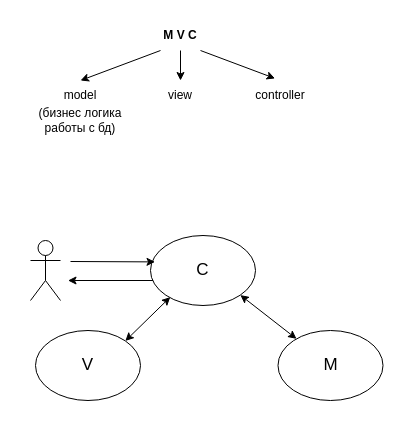

The diagram above was exported from draw.io. Its source (the exported page's mxGraphModel, read from the mxfile embedded in the PNG):
<mxGraphModel dx="1761" dy="581" grid="1" gridSize="10" guides="1" tooltips="1" connect="1" arrows="1" fold="1" page="1" pageScale="1" pageWidth="827" pageHeight="1169" math="0" shadow="0">
  <root>
    <mxCell id="0" />
    <mxCell id="1" parent="0" />
    <mxCell id="2" value="&lt;b&gt;M V C&lt;/b&gt;" style="text;html=1;align=center;verticalAlign=middle;whiteSpace=wrap;rounded=0;" vertex="1" parent="1">
      <mxGeometry x="180" y="690" width="60" height="30" as="geometry" />
    </mxCell>
    <mxCell id="3" value="model" style="text;html=1;align=center;verticalAlign=middle;whiteSpace=wrap;rounded=0;" vertex="1" parent="1">
      <mxGeometry x="80" y="750" width="60" height="30" as="geometry" />
    </mxCell>
    <mxCell id="4" value="view" style="text;html=1;align=center;verticalAlign=middle;whiteSpace=wrap;rounded=0;" vertex="1" parent="1">
      <mxGeometry x="180" y="750" width="60" height="30" as="geometry" />
    </mxCell>
    <mxCell id="5" value="controller" style="text;html=1;align=center;verticalAlign=middle;whiteSpace=wrap;rounded=0;" vertex="1" parent="1">
      <mxGeometry x="280" y="750" width="60" height="30" as="geometry" />
    </mxCell>
    <mxCell id="6" value="(бизнес логика работы с бд)" style="text;html=1;align=center;verticalAlign=middle;whiteSpace=wrap;rounded=0;" vertex="1" parent="1">
      <mxGeometry x="50" y="780" width="120" height="20" as="geometry" />
    </mxCell>
    <mxCell id="7" value="" style="endArrow=classic;html=1;rounded=0;entryX=0.5;entryY=0;entryDx=0;entryDy=0;" edge="1" target="3" parent="1">
      <mxGeometry width="50" height="50" relative="1" as="geometry">
        <mxPoint x="190" y="720" as="sourcePoint" />
        <mxPoint x="120" y="800" as="targetPoint" />
      </mxGeometry>
    </mxCell>
    <mxCell id="8" value="" style="endArrow=classic;html=1;rounded=0;exitX=0.5;exitY=1;exitDx=0;exitDy=0;entryX=0.5;entryY=0;entryDx=0;entryDy=0;" edge="1" source="2" target="4" parent="1">
      <mxGeometry width="50" height="50" relative="1" as="geometry">
        <mxPoint x="300" y="830" as="sourcePoint" />
        <mxPoint x="350" y="780" as="targetPoint" />
      </mxGeometry>
    </mxCell>
    <mxCell id="9" value="" style="endArrow=classic;html=1;rounded=0;entryX=0.409;entryY=-0.068;entryDx=0;entryDy=0;entryPerimeter=0;" edge="1" target="5" parent="1">
      <mxGeometry width="50" height="50" relative="1" as="geometry">
        <mxPoint x="230" y="720" as="sourcePoint" />
        <mxPoint x="280" y="670" as="targetPoint" />
      </mxGeometry>
    </mxCell>
    <mxCell id="10" value="" style="shape=umlActor;verticalLabelPosition=bottom;verticalAlign=top;html=1;outlineConnect=0;" vertex="1" parent="1">
      <mxGeometry x="60" y="910" width="30" height="60" as="geometry" />
    </mxCell>
    <mxCell id="11" value="&lt;font style=&quot;font-size: 17px;&quot;&gt;C&lt;/font&gt;" style="ellipse;whiteSpace=wrap;html=1;" vertex="1" parent="1">
      <mxGeometry x="180" y="905" width="105" height="70" as="geometry" />
    </mxCell>
    <mxCell id="12" value="&lt;font style=&quot;font-size: 17px;&quot;&gt;V&lt;/font&gt;" style="ellipse;whiteSpace=wrap;html=1;" vertex="1" parent="1">
      <mxGeometry x="65" y="1000" width="105" height="70" as="geometry" />
    </mxCell>
    <mxCell id="13" value="&lt;font style=&quot;font-size: 17px;&quot;&gt;M&lt;/font&gt;" style="ellipse;whiteSpace=wrap;html=1;" vertex="1" parent="1">
      <mxGeometry x="307.5" y="1000" width="105" height="70" as="geometry" />
    </mxCell>
    <mxCell id="14" value="" style="endArrow=classic;startArrow=classic;html=1;rounded=0;entryX=0.188;entryY=0.88;entryDx=0;entryDy=0;entryPerimeter=0;exitX=1;exitY=0;exitDx=0;exitDy=0;" edge="1" source="12" target="11" parent="1">
      <mxGeometry width="50" height="50" relative="1" as="geometry">
        <mxPoint x="150" y="1010" as="sourcePoint" />
        <mxPoint x="200" y="960" as="targetPoint" />
      </mxGeometry>
    </mxCell>
    <mxCell id="15" value="" style="endArrow=classic;startArrow=classic;html=1;rounded=0;exitX=1;exitY=1;exitDx=0;exitDy=0;" edge="1" source="11" target="13" parent="1">
      <mxGeometry width="50" height="50" relative="1" as="geometry">
        <mxPoint x="300" y="910" as="sourcePoint" />
        <mxPoint x="350" y="860" as="targetPoint" />
      </mxGeometry>
    </mxCell>
    <mxCell id="16" value="" style="endArrow=classic;html=1;rounded=0;entryX=0.043;entryY=0.377;entryDx=0;entryDy=0;entryPerimeter=0;" edge="1" target="11" parent="1">
      <mxGeometry width="50" height="50" relative="1" as="geometry">
        <mxPoint x="100" y="931" as="sourcePoint" />
        <mxPoint x="180" y="930" as="targetPoint" />
      </mxGeometry>
    </mxCell>
    <mxCell id="17" value="" style="endArrow=classic;html=1;rounded=0;entryX=0.043;entryY=0.377;entryDx=0;entryDy=0;entryPerimeter=0;" edge="1" parent="1">
      <mxGeometry width="50" height="50" relative="1" as="geometry">
        <mxPoint x="182.5" y="950" as="sourcePoint" />
        <mxPoint x="97.5" y="950" as="targetPoint" />
      </mxGeometry>
    </mxCell>
  </root>
</mxGraphModel>